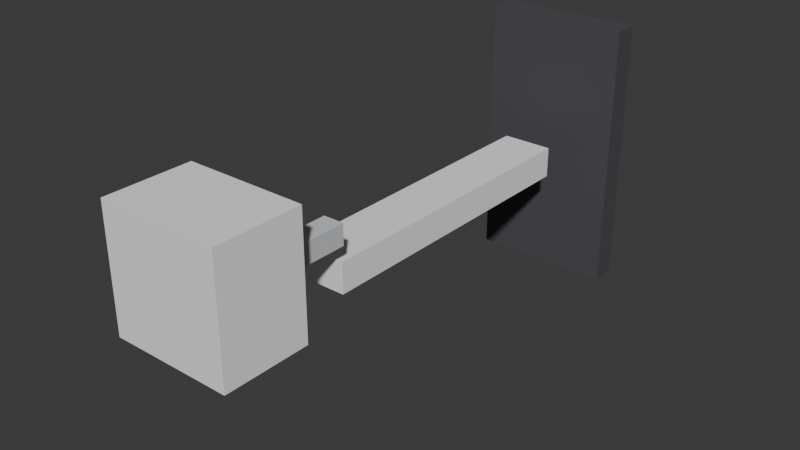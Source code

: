 # Source: ELD_CARREGADOR2_v01.blend  (saved by Blender 4.2.66; exported with 4.5.12 LTS)
import bpy
from mathutils import Matrix  # noqa: F401  (used for matrix-valued properties, if any)

bpy.ops.wm.read_factory_settings(use_empty=True)
scene = bpy.context.scene
scene.name = 'Scene'

# ---- collections
col_collection = bpy.data.collections.new('Collection'); scene.collection.children.link(col_collection)

# ---- materials (node trees are filled in below, after node groups)
mat_polyroom_pbr = bpy.data.materials.new('Polyroom_PBR')

# ---- material node trees
mat_polyroom_pbr.use_nodes = True; mat_polyroom_pbr.node_tree.nodes.clear()
_N = mat_polyroom_pbr.node_tree.nodes; _L = mat_polyroom_pbr.node_tree.links
n0 = _N.new('ShaderNodeOutputMaterial'); n0.name = 'Material Output'; n0.location = (300, 0)
n1 = _N.new('ShaderNodeBsdfPrincipled'); n1.name = 'Principled BSDF'; n1.location = (0, 0)
n1.inputs[2].default_value = 0.8
n2 = _N.new('ShaderNodeVertexColor'); n2.name = 'Color Attribute'; n2.location = (-300, 0)
n2.layer_name = 'Color'
_L.new(n2.outputs[0], n1.inputs[0])
_L.new(n1.outputs[0], n0.inputs[0])
n0.is_active_output = True

# ---- world
world_world = bpy.data.worlds.new('World'); scene.world = world_world
world_world.use_nodes = True; world_world.node_tree.nodes.clear()
_N = world_world.node_tree.nodes; _L = world_world.node_tree.links
n0 = _N.new('ShaderNodeOutputWorld'); n0.name = 'World Output'; n0.location = (300, 300)
n1 = _N.new('ShaderNodeBackground'); n1.name = 'Background'; n1.location = (10, 300)
n1.inputs[0].default_value = (0.05088, 0.05088, 0.05088, 1.0)
_L.new(n1.outputs[0], n0.inputs[0])
n0.is_active_output = True
world_world.color = (0.05088, 0.05088, 0.05088)
world_world.sun_shadow_jitter_overblur = 0.0

# ---- meshes
me_eld_carregador2_v01 = bpy.data.meshes.new('ELD_CARREGADOR2_v01')
me_eld_carregador2_v01.from_pydata([(-0.035, -0.1562, 0.073), (-0.035, -0.1562, 0.143), (-0.035, -0.1062, 0.073), (-0.035, -0.1062, 0.143), (0.035, -0.1562, 0.073), (0.035, -0.1562, 0.143), (0.035, -0.1062, 0.073), (0.035, -0.1062, 0.143), (-0.021, -0.09625, 0.102), (-0.021, -0.09625, 0.114), (-0.021, -0.06625, 0.102), (-0.021, -0.06625, 0.114), (-0.009, -0.09625, 0.102), (-0.009, -0.09625, 0.114), (-0.009, -0.06625, 0.102), (-0.009, -0.06625, 0.114), (0.009, -0.09625, 0.102), (0.009, -0.09625, 0.114), (0.009, -0.06625, 0.102), (0.009, -0.06625, 0.114), (0.021, -0.09625, 0.102), (0.021, -0.09625, 0.114), (0.021, -0.06625, 0.102), (0.021, -0.06625, 0.114), (-0.015, -0.06125, 0.071), (-0.015, -0.06125, 0.089), (-0.015, 0.1188, 0.071), (-0.015, 0.1188, 0.089), (0.015, -0.06125, 0.071), (0.015, -0.06125, 0.089), (0.015, 0.1188, 0.071), (0.015, 0.1188, 0.089), (-0.0425, 0.1413, 0.0), (-0.0425, 0.1413, 0.16), (-0.0425, 0.1562, 0.0), (-0.0425, 0.1562, 0.16), (0.0425, 0.1413, 0.0), (0.0425, 0.1413, 0.16), (0.0425, 0.1562, 0.0), (0.0425, 0.1562, 0.16), (-0.035, 0.1428, 0.03), (-0.035, 0.1428, 0.15), (-0.035, 0.1547, 0.03), (-0.035, 0.1547, 0.15), (0.035, 0.1428, 0.03), (0.035, 0.1428, 0.15), (0.035, 0.1547, 0.03), (0.035, 0.1547, 0.15)], [], [(0, 1, 3, 2), (2, 3, 7, 6), (6, 7, 5, 4), (4, 5, 1, 0), (2, 6, 4, 0), (7, 3, 1, 5), (8, 9, 11, 10), (10, 11, 15, 14), (14, 15, 13, 12), (12, 13, 9, 8), (10, 14, 12, 8), (15, 11, 9, 13), (16, 17, 19, 18), (18, 19, 23, 22), (22, 23, 21, 20), (20, 21, 17, 16), (18, 22, 20, 16), (23, 19, 17, 21), (24, 25, 27, 26), (26, 27, 31, 30), (30, 31, 29, 28), (28, 29, 25, 24), (26, 30, 28, 24), (31, 27, 25, 29), (32, 33, 35, 34), (34, 35, 39, 38), (38, 39, 37, 36), (36, 37, 33, 32), (34, 38, 36, 32), (39, 35, 33, 37), (40, 41, 43, 42), (42, 43, 47, 46), (46, 47, 45, 44), (44, 45, 41, 40), (42, 46, 44, 40), (47, 43, 41, 45)])
_uv = me_eld_carregador2_v01.uv_layers.new(name='UVMap')
_uv.uv.foreach_set('vector', [0.7001, 0.6925, 0.7001, 0.5058, 0.8334, 0.5058, 0.8334, 0.6925, 0.1953, 0.6392, 0.008554, 0.6392, 0.008554, 0.4524, 0.1953, 0.4524, 0.008554, 0.843, 0.008554, 0.6563, 0.1419, 0.6563, 0.1419, 0.843, 0.3991, 0.6392, 0.2124, 0.6392, 0.2124, 0.4524, 0.3991, 0.4524, 0.2924, 0.6563, 0.2924, 0.843, 0.159, 0.843, 0.159, 0.6563, 0.6296, 0.6829, 0.6296, 0.8697, 0.4962, 0.8697, 0.4962, 0.6829, 0.1942, 0.9401, 0.1622, 0.9401, 0.1622, 0.8601, 0.1942, 0.8601, 0.4322, 0.9817, 0.4322, 0.9497, 0.4642, 0.9497, 0.4642, 0.9817, 0.2924, 0.9401, 0.2604, 0.9401, 0.2604, 0.8601, 0.2924, 0.8601, 0.9077, 0.9817, 0.9077, 0.9497, 0.9397, 0.9497, 0.9397, 0.9817, 0.6787, 0.9668, 0.6467, 0.9668, 0.6467, 0.8868, 0.6787, 0.8868, 0.5774, 0.9668, 0.5453, 0.9668, 0.5453, 0.8868, 0.5774, 0.8868, 0.5282, 0.9668, 0.4962, 0.9668, 0.4962, 0.8868, 0.5282, 0.8868, 0.8505, 0.9817, 0.8505, 0.9497, 0.8825, 0.9497, 0.8825, 0.9817, 0.2433, 0.9401, 0.2113, 0.9401, 0.2113, 0.8601, 0.2433, 0.8601, 0.7572, 0.9855, 0.7572, 0.9535, 0.7892, 0.9535, 0.7892, 0.9855, 0.6265, 0.9668, 0.5945, 0.9668, 0.5945, 0.8868, 0.6265, 0.8868, 0.9914, 0.2924, 0.9594, 0.2924, 0.9594, 0.2124, 0.9914, 0.2124, 0.4642, 0.9326, 0.4162, 0.9326, 0.4162, 0.4524, 0.4642, 0.4524, 0.05657, 0.9401, 0.008554, 0.9401, 0.008554, 0.8601, 0.05657, 0.8601, 0.9423, 0.4887, 0.8943, 0.4887, 0.8943, 0.008554, 0.9423, 0.008554, 0.1217, 0.9401, 0.07368, 0.9401, 0.07368, 0.8601, 0.1217, 0.8601, 0.7801, 0.4887, 0.7001, 0.4887, 0.7001, 0.008554, 0.7801, 0.008554, 0.8772, 0.4887, 0.7972, 0.4887, 0.7972, 0.008554, 0.8772, 0.008554, 0.8505, 0.9326, 0.8505, 0.5058, 0.8905, 0.5058, 0.8905, 0.9326, 0.008554, 0.4353, 0.008554, 0.008554, 0.2353, 0.008554, 0.2353, 0.4353, 0.9077, 0.9326, 0.9077, 0.5058, 0.9477, 0.5058, 0.9477, 0.9326, 0.2524, 0.4353, 0.2524, 0.008554, 0.4791, 0.008554, 0.4791, 0.4353, 0.7401, 0.7096, 0.7401, 0.9363, 0.7001, 0.9363, 0.7001, 0.7096, 0.7972, 0.7096, 0.7972, 0.9363, 0.7572, 0.9363, 0.7572, 0.7096, 0.3671, 0.9764, 0.3671, 0.6563, 0.3991, 0.6563, 0.3991, 0.9764, 0.4962, 0.3286, 0.4962, 0.008554, 0.6829, 0.008554, 0.6829, 0.3286, 0.318, 0.9764, 0.318, 0.6563, 0.35, 0.6563, 0.35, 0.9764, 0.4962, 0.6658, 0.4962, 0.3457, 0.6829, 0.3457, 0.6829, 0.6658, 0.6787, 0.6829, 0.6787, 0.8697, 0.6467, 0.8697, 0.6467, 0.6829, 0.9914, 0.008554, 0.9914, 0.1953, 0.9594, 0.1953, 0.9594, 0.008554])
_ca = me_eld_carregador2_v01.color_attributes.new('Color', 'FLOAT_COLOR', 'POINT')
_ca.data.foreach_set('color', [0.92, 0.92, 0.93, 1.0, 0.92, 0.92, 0.93, 1.0, 0.92, 0.92, 0.93, 1.0, 0.92, 0.92, 0.93, 1.0, 0.92, 0.92, 0.93, 1.0, 0.92, 0.92, 0.93, 1.0, 0.92, 0.92, 0.93, 1.0, 0.92, 0.92, 0.93, 1.0, 0.62, 0.64, 0.67, 1.0, 0.62, 0.64, 0.67, 1.0, 0.62, 0.64, 0.67, 1.0, 0.62, 0.64, 0.67, 1.0, 0.62, 0.64, 0.67, 1.0, 0.62, 0.64, 0.67, 1.0, 0.62, 0.64, 0.67, 1.0, 0.62, 0.64, 0.67, 1.0, 0.62, 0.64, 0.67, 1.0, 0.62, 0.64, 0.67, 1.0, 0.62, 0.64, 0.67, 1.0, 0.62, 0.64, 0.67, 1.0, 0.62, 0.64, 0.67, 1.0, 0.62, 0.64, 0.67, 1.0, 0.62, 0.64, 0.67, 1.0, 0.62, 0.64, 0.67, 1.0, 0.92, 0.92, 0.93, 1.0, 0.92, 0.92, 0.93, 1.0, 0.92, 0.92, 0.93, 1.0, 0.92, 0.92, 0.93, 1.0, 0.92, 0.92, 0.93, 1.0, 0.92, 0.92, 0.93, 1.0, 0.92, 0.92, 0.93, 1.0, 0.92, 0.92, 0.93, 1.0, 0.07, 0.07, 0.08, 1.0, 0.07, 0.07, 0.08, 1.0, 0.07, 0.07, 0.08, 1.0, 0.07, 0.07, 0.08, 1.0, 0.07, 0.07, 0.08, 1.0, 0.07, 0.07, 0.08, 1.0, 0.07, 0.07, 0.08, 1.0, 0.07, 0.07, 0.08, 1.0, 0.05, 0.09, 0.14, 1.0, 0.05, 0.09, 0.14, 1.0, 0.05, 0.09, 0.14, 1.0, 0.05, 0.09, 0.14, 1.0, 0.05, 0.09, 0.14, 1.0, 0.05, 0.09, 0.14, 1.0, 0.05, 0.09, 0.14, 1.0, 0.05, 0.09, 0.14, 1.0])
me_eld_carregador2_v01.materials.append(mat_polyroom_pbr)
me_eld_carregador2_v01.update()

# ---- objects
ob_eld_carregador2_v01 = bpy.data.objects.new('ELD_CARREGADOR2_v01', me_eld_carregador2_v01)

# ---- transforms, parenting, visibility, modifiers, constraints
ob_eld_carregador2_v01.location = (0.0, 0.0, 0.0)

# ---- collection membership
col_collection.objects.link(ob_eld_carregador2_v01)

# ---- scene / render settings (as saved in the file)
scene.frame_start = 1; scene.frame_end = 250; scene.frame_set(1)
scene.render.engine = 'BLENDER_EEVEE_NEXT'
bpy.context.view_layer.update()

# ---- added for rendering (the .blend has no active camera and no usable light): camera, sun
cam_auto = bpy.data.cameras.new('AutoCamera')
cam_auto.lens = 50.0
cam_auto.sensor_width = 36.0
cam_auto.clip_end = 1000.0
ob_auto_camera = bpy.data.objects.new('AutoCamera', cam_auto)
scene.collection.objects.link(ob_auto_camera)
ob_auto_camera.location = (0.334211, -0.401054, 0.347369)
ob_auto_camera.rotation_euler = (1.09748, -7.21219e-08, 0.694738)
scene.camera = ob_auto_camera
light_auto_sun = bpy.data.lights.new('AutoSun', 'SUN')
light_auto_sun.energy = 3.0
light_auto_sun.angle = 0.0523599
ob_auto_sun = bpy.data.objects.new('AutoSun', light_auto_sun)
scene.collection.objects.link(ob_auto_sun)
ob_auto_sun.rotation_euler = (0.872665, 0.174533, 0.523599)
bpy.context.view_layer.update()
